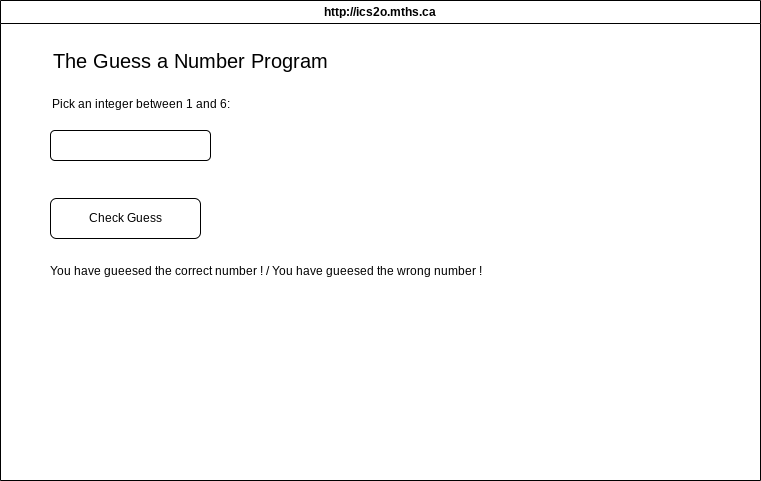

The diagram above was exported from draw.io. Its source (the exported page's mxGraphModel, read from the mxfile embedded in the PNG):
<mxGraphModel dx="64" dy="442" grid="1" gridSize="10" guides="1" tooltips="1" connect="1" arrows="1" fold="1" page="1" pageScale="1" pageWidth="850" pageHeight="1100" math="0" shadow="0">
  <root>
    <mxCell id="0" />
    <mxCell id="1" parent="0" />
    <mxCell id="7" value="http://ics2o.mths.ca" style="swimlane;whiteSpace=wrap;html=1;" parent="1" vertex="1">
      <mxGeometry x="40" y="40" width="760" height="480" as="geometry" />
    </mxCell>
    <mxCell id="8" value="&lt;font style=&quot;font-size: 20px;&quot;&gt;The Guess a Number Program&lt;/font&gt;" style="text;html=1;align=center;verticalAlign=middle;resizable=0;points=[];autosize=1;strokeColor=none;fillColor=none;" vertex="1" parent="7">
      <mxGeometry x="40" y="40" width="300" height="40" as="geometry" />
    </mxCell>
    <mxCell id="9" value="&lt;font style=&quot;font-size: 12px;&quot;&gt;Pick an integer between 1 and 6:&lt;/font&gt;" style="text;html=1;align=center;verticalAlign=middle;resizable=0;points=[];autosize=1;strokeColor=none;fillColor=none;fontSize=20;" vertex="1" parent="7">
      <mxGeometry x="40" y="80" width="200" height="40" as="geometry" />
    </mxCell>
    <mxCell id="10" value="" style="rounded=1;whiteSpace=wrap;html=1;fontSize=12;" vertex="1" parent="7">
      <mxGeometry x="50" y="130" width="160" height="30" as="geometry" />
    </mxCell>
    <mxCell id="11" value="Check Guess" style="rounded=1;whiteSpace=wrap;html=1;fontSize=12;" vertex="1" parent="7">
      <mxGeometry x="50" y="198" width="150" height="40" as="geometry" />
    </mxCell>
    <mxCell id="13" value="You have gueesed the correct number ! / You have gueesed the wrong number !" style="text;html=1;align=center;verticalAlign=middle;resizable=0;points=[];autosize=1;strokeColor=none;fillColor=none;fontSize=12;" vertex="1" parent="7">
      <mxGeometry x="40" y="256" width="450" height="30" as="geometry" />
    </mxCell>
  </root>
</mxGraphModel>